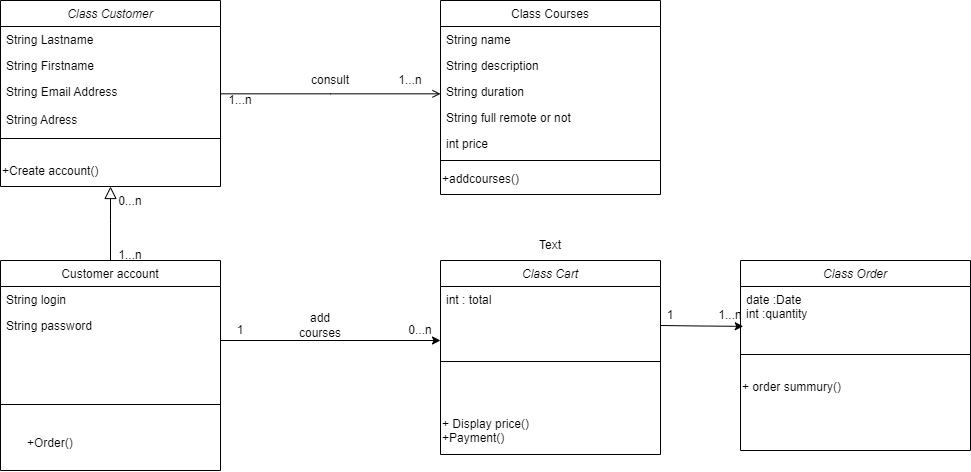

The diagram above was exported from draw.io. Its source (the exported page's mxGraphModel, read from the mxfile embedded in the PNG):
<mxGraphModel dx="1195" dy="650" grid="1" gridSize="10" guides="1" tooltips="1" connect="1" arrows="1" fold="1" page="1" pageScale="1" pageWidth="827" pageHeight="1169" math="0" shadow="0">
  <root>
    <mxCell id="WIyWlLk6GJQsqaUBKTNV-0" />
    <mxCell id="WIyWlLk6GJQsqaUBKTNV-1" parent="WIyWlLk6GJQsqaUBKTNV-0" />
    <mxCell id="zkfFHV4jXpPFQw0GAbJ--0" value="Class Customer" style="swimlane;fontStyle=2;align=center;verticalAlign=top;childLayout=stackLayout;horizontal=1;startSize=26;horizontalStack=0;resizeParent=1;resizeLast=0;collapsible=1;marginBottom=0;rounded=0;shadow=0;strokeWidth=1;" parent="WIyWlLk6GJQsqaUBKTNV-1" vertex="1">
      <mxGeometry x="30" y="70" width="220" height="186" as="geometry">
        <mxRectangle x="230" y="140" width="160" height="26" as="alternateBounds" />
      </mxGeometry>
    </mxCell>
    <mxCell id="zkfFHV4jXpPFQw0GAbJ--1" value="String Lastname" style="text;align=left;verticalAlign=top;spacingLeft=4;spacingRight=4;overflow=hidden;rotatable=0;points=[[0,0.5],[1,0.5]];portConstraint=eastwest;" parent="zkfFHV4jXpPFQw0GAbJ--0" vertex="1">
      <mxGeometry y="26" width="220" height="26" as="geometry" />
    </mxCell>
    <mxCell id="zkfFHV4jXpPFQw0GAbJ--2" value="String Firstname" style="text;align=left;verticalAlign=top;spacingLeft=4;spacingRight=4;overflow=hidden;rotatable=0;points=[[0,0.5],[1,0.5]];portConstraint=eastwest;rounded=0;shadow=0;html=0;" parent="zkfFHV4jXpPFQw0GAbJ--0" vertex="1">
      <mxGeometry y="52" width="220" height="26" as="geometry" />
    </mxCell>
    <mxCell id="zkfFHV4jXpPFQw0GAbJ--3" value="String Email Address&#10;&#10;String Adress" style="text;align=left;verticalAlign=top;spacingLeft=4;spacingRight=4;overflow=hidden;rotatable=0;points=[[0,0.5],[1,0.5]];portConstraint=eastwest;rounded=0;shadow=0;html=0;" parent="zkfFHV4jXpPFQw0GAbJ--0" vertex="1">
      <mxGeometry y="78" width="220" height="42" as="geometry" />
    </mxCell>
    <mxCell id="zkfFHV4jXpPFQw0GAbJ--4" value="" style="line;html=1;strokeWidth=1;align=left;verticalAlign=middle;spacingTop=-1;spacingLeft=3;spacingRight=3;rotatable=0;labelPosition=right;points=[];portConstraint=eastwest;" parent="zkfFHV4jXpPFQw0GAbJ--0" vertex="1">
      <mxGeometry y="120" width="220" height="36" as="geometry" />
    </mxCell>
    <mxCell id="Mzgy6WJYjCr51rSh9W9o-32" value="+Create account()" style="text;html=1;strokeColor=none;fillColor=none;align=left;verticalAlign=middle;whiteSpace=wrap;rounded=0;" vertex="1" parent="zkfFHV4jXpPFQw0GAbJ--0">
      <mxGeometry y="156" width="220" height="30" as="geometry" />
    </mxCell>
    <mxCell id="zkfFHV4jXpPFQw0GAbJ--6" value="Customer account" style="swimlane;fontStyle=0;align=center;verticalAlign=top;childLayout=stackLayout;horizontal=1;startSize=26;horizontalStack=0;resizeParent=1;resizeLast=0;collapsible=1;marginBottom=0;rounded=0;shadow=0;strokeWidth=1;" parent="WIyWlLk6GJQsqaUBKTNV-1" vertex="1">
      <mxGeometry x="30" y="330" width="220" height="210" as="geometry">
        <mxRectangle x="130" y="380" width="160" height="26" as="alternateBounds" />
      </mxGeometry>
    </mxCell>
    <mxCell id="zkfFHV4jXpPFQw0GAbJ--7" value="String login" style="text;align=left;verticalAlign=top;spacingLeft=4;spacingRight=4;overflow=hidden;rotatable=0;points=[[0,0.5],[1,0.5]];portConstraint=eastwest;" parent="zkfFHV4jXpPFQw0GAbJ--6" vertex="1">
      <mxGeometry y="26" width="220" height="26" as="geometry" />
    </mxCell>
    <mxCell id="zkfFHV4jXpPFQw0GAbJ--8" value="String password" style="text;align=left;verticalAlign=top;spacingLeft=4;spacingRight=4;overflow=hidden;rotatable=0;points=[[0,0.5],[1,0.5]];portConstraint=eastwest;rounded=0;shadow=0;html=0;" parent="zkfFHV4jXpPFQw0GAbJ--6" vertex="1">
      <mxGeometry y="52" width="220" height="26" as="geometry" />
    </mxCell>
    <mxCell id="zkfFHV4jXpPFQw0GAbJ--9" value="" style="line;html=1;strokeWidth=1;align=left;verticalAlign=middle;spacingTop=-1;spacingLeft=3;spacingRight=3;rotatable=0;labelPosition=right;points=[];portConstraint=eastwest;" parent="zkfFHV4jXpPFQw0GAbJ--6" vertex="1">
      <mxGeometry y="78" width="220" height="132" as="geometry" />
    </mxCell>
    <mxCell id="zkfFHV4jXpPFQw0GAbJ--12" value="" style="endArrow=block;endSize=10;endFill=0;shadow=0;strokeWidth=1;rounded=0;edgeStyle=elbowEdgeStyle;elbow=vertical;" parent="WIyWlLk6GJQsqaUBKTNV-1" source="zkfFHV4jXpPFQw0GAbJ--6" target="zkfFHV4jXpPFQw0GAbJ--0" edge="1">
      <mxGeometry width="160" relative="1" as="geometry">
        <mxPoint x="200" y="203" as="sourcePoint" />
        <mxPoint x="200" y="203" as="targetPoint" />
      </mxGeometry>
    </mxCell>
    <mxCell id="zkfFHV4jXpPFQw0GAbJ--17" value="Class Courses" style="swimlane;fontStyle=0;align=center;verticalAlign=top;childLayout=stackLayout;horizontal=1;startSize=26;horizontalStack=0;resizeParent=1;resizeLast=0;collapsible=1;marginBottom=0;rounded=0;shadow=0;strokeWidth=1;" parent="WIyWlLk6GJQsqaUBKTNV-1" vertex="1">
      <mxGeometry x="470" y="70" width="220" height="194" as="geometry">
        <mxRectangle x="550" y="140" width="160" height="26" as="alternateBounds" />
      </mxGeometry>
    </mxCell>
    <mxCell id="zkfFHV4jXpPFQw0GAbJ--18" value="String name" style="text;align=left;verticalAlign=top;spacingLeft=4;spacingRight=4;overflow=hidden;rotatable=0;points=[[0,0.5],[1,0.5]];portConstraint=eastwest;" parent="zkfFHV4jXpPFQw0GAbJ--17" vertex="1">
      <mxGeometry y="26" width="220" height="26" as="geometry" />
    </mxCell>
    <mxCell id="zkfFHV4jXpPFQw0GAbJ--19" value="String description" style="text;align=left;verticalAlign=top;spacingLeft=4;spacingRight=4;overflow=hidden;rotatable=0;points=[[0,0.5],[1,0.5]];portConstraint=eastwest;rounded=0;shadow=0;html=0;" parent="zkfFHV4jXpPFQw0GAbJ--17" vertex="1">
      <mxGeometry y="52" width="220" height="26" as="geometry" />
    </mxCell>
    <mxCell id="zkfFHV4jXpPFQw0GAbJ--20" value="String duration" style="text;align=left;verticalAlign=top;spacingLeft=4;spacingRight=4;overflow=hidden;rotatable=0;points=[[0,0.5],[1,0.5]];portConstraint=eastwest;rounded=0;shadow=0;html=0;" parent="zkfFHV4jXpPFQw0GAbJ--17" vertex="1">
      <mxGeometry y="78" width="220" height="26" as="geometry" />
    </mxCell>
    <mxCell id="zkfFHV4jXpPFQw0GAbJ--21" value="String full remote or not" style="text;align=left;verticalAlign=top;spacingLeft=4;spacingRight=4;overflow=hidden;rotatable=0;points=[[0,0.5],[1,0.5]];portConstraint=eastwest;rounded=0;shadow=0;html=0;" parent="zkfFHV4jXpPFQw0GAbJ--17" vertex="1">
      <mxGeometry y="104" width="220" height="26" as="geometry" />
    </mxCell>
    <mxCell id="zkfFHV4jXpPFQw0GAbJ--22" value="int price" style="text;align=left;verticalAlign=top;spacingLeft=4;spacingRight=4;overflow=hidden;rotatable=0;points=[[0,0.5],[1,0.5]];portConstraint=eastwest;rounded=0;shadow=0;html=0;" parent="zkfFHV4jXpPFQw0GAbJ--17" vertex="1">
      <mxGeometry y="130" width="220" height="26" as="geometry" />
    </mxCell>
    <mxCell id="zkfFHV4jXpPFQw0GAbJ--23" value="" style="line;html=1;strokeWidth=1;align=left;verticalAlign=middle;spacingTop=-1;spacingLeft=3;spacingRight=3;rotatable=0;labelPosition=right;points=[];portConstraint=eastwest;" parent="zkfFHV4jXpPFQw0GAbJ--17" vertex="1">
      <mxGeometry y="156" width="220" height="8" as="geometry" />
    </mxCell>
    <mxCell id="Mzgy6WJYjCr51rSh9W9o-62" value="+addcourses()" style="text;html=1;strokeColor=none;fillColor=none;align=left;verticalAlign=middle;whiteSpace=wrap;rounded=0;" vertex="1" parent="zkfFHV4jXpPFQw0GAbJ--17">
      <mxGeometry y="164" width="220" height="30" as="geometry" />
    </mxCell>
    <mxCell id="zkfFHV4jXpPFQw0GAbJ--26" value="" style="endArrow=open;shadow=0;strokeWidth=1;rounded=0;endFill=1;edgeStyle=elbowEdgeStyle;elbow=vertical;" parent="WIyWlLk6GJQsqaUBKTNV-1" source="zkfFHV4jXpPFQw0GAbJ--0" target="zkfFHV4jXpPFQw0GAbJ--17" edge="1">
      <mxGeometry x="0.5" y="41" relative="1" as="geometry">
        <mxPoint x="380" y="192" as="sourcePoint" />
        <mxPoint x="540" y="192" as="targetPoint" />
        <mxPoint x="-40" y="32" as="offset" />
      </mxGeometry>
    </mxCell>
    <mxCell id="Mzgy6WJYjCr51rSh9W9o-17" value="Class Cart" style="swimlane;fontStyle=2;align=center;verticalAlign=top;childLayout=stackLayout;horizontal=1;startSize=26;horizontalStack=0;resizeParent=1;resizeLast=0;collapsible=1;marginBottom=0;rounded=0;shadow=0;strokeWidth=1;" vertex="1" parent="WIyWlLk6GJQsqaUBKTNV-1">
      <mxGeometry x="470" y="330" width="220" height="194" as="geometry">
        <mxRectangle x="230" y="140" width="160" height="26" as="alternateBounds" />
      </mxGeometry>
    </mxCell>
    <mxCell id="Mzgy6WJYjCr51rSh9W9o-18" value="int : total " style="text;align=left;verticalAlign=top;spacingLeft=4;spacingRight=4;overflow=hidden;rotatable=0;points=[[0,0.5],[1,0.5]];portConstraint=eastwest;" vertex="1" parent="Mzgy6WJYjCr51rSh9W9o-17">
      <mxGeometry y="26" width="220" height="26" as="geometry" />
    </mxCell>
    <mxCell id="Mzgy6WJYjCr51rSh9W9o-21" value="" style="line;html=1;strokeWidth=1;align=left;verticalAlign=middle;spacingTop=-1;spacingLeft=3;spacingRight=3;rotatable=0;labelPosition=right;points=[];portConstraint=eastwest;" vertex="1" parent="Mzgy6WJYjCr51rSh9W9o-17">
      <mxGeometry y="52" width="220" height="98" as="geometry" />
    </mxCell>
    <mxCell id="Mzgy6WJYjCr51rSh9W9o-30" value="+ Display price()&lt;br&gt;+Payment()" style="text;html=1;align=left;verticalAlign=top;resizable=0;points=[];autosize=1;strokeColor=none;fillColor=none;" vertex="1" parent="Mzgy6WJYjCr51rSh9W9o-17">
      <mxGeometry y="150" width="220" height="40" as="geometry" />
    </mxCell>
    <mxCell id="Mzgy6WJYjCr51rSh9W9o-22" style="edgeStyle=orthogonalEdgeStyle;rounded=0;orthogonalLoop=1;jettySize=auto;html=1;entryX=0;entryY=0.04;entryDx=0;entryDy=0;entryPerimeter=0;" edge="1" parent="WIyWlLk6GJQsqaUBKTNV-1">
      <mxGeometry relative="1" as="geometry">
        <mxPoint x="250" y="410" as="sourcePoint" />
        <mxPoint x="470" y="410" as="targetPoint" />
      </mxGeometry>
    </mxCell>
    <mxCell id="Mzgy6WJYjCr51rSh9W9o-25" value="Class Order" style="swimlane;fontStyle=2;align=center;verticalAlign=top;childLayout=stackLayout;horizontal=1;startSize=26;horizontalStack=0;resizeParent=1;resizeLast=0;collapsible=1;marginBottom=0;rounded=0;shadow=0;strokeWidth=1;" vertex="1" parent="WIyWlLk6GJQsqaUBKTNV-1">
      <mxGeometry x="770" y="330" width="230" height="190" as="geometry">
        <mxRectangle x="230" y="140" width="160" height="26" as="alternateBounds" />
      </mxGeometry>
    </mxCell>
    <mxCell id="Mzgy6WJYjCr51rSh9W9o-28" value="date :Date&#10;int :quantity&#10;" style="text;align=left;verticalAlign=top;spacingLeft=4;spacingRight=4;overflow=hidden;rotatable=0;points=[[0,0.5],[1,0.5]];portConstraint=eastwest;rounded=0;shadow=0;html=0;" vertex="1" parent="Mzgy6WJYjCr51rSh9W9o-25">
      <mxGeometry y="26" width="230" height="50" as="geometry" />
    </mxCell>
    <mxCell id="Mzgy6WJYjCr51rSh9W9o-29" value="" style="line;html=1;strokeWidth=1;align=left;verticalAlign=middle;spacingTop=-1;spacingLeft=3;spacingRight=3;rotatable=0;labelPosition=right;points=[];portConstraint=eastwest;" vertex="1" parent="Mzgy6WJYjCr51rSh9W9o-25">
      <mxGeometry y="76" width="230" height="36" as="geometry" />
    </mxCell>
    <mxCell id="Mzgy6WJYjCr51rSh9W9o-31" value="+ order summury()" style="text;html=1;strokeColor=none;fillColor=none;align=left;verticalAlign=middle;whiteSpace=wrap;rounded=0;" vertex="1" parent="Mzgy6WJYjCr51rSh9W9o-25">
      <mxGeometry y="112" width="230" height="30" as="geometry" />
    </mxCell>
    <mxCell id="Mzgy6WJYjCr51rSh9W9o-38" style="edgeStyle=orthogonalEdgeStyle;rounded=0;orthogonalLoop=1;jettySize=auto;html=1;exitX=1;exitY=0.5;exitDx=0;exitDy=0;entryX=0.012;entryY=0.797;entryDx=0;entryDy=0;entryPerimeter=0;" edge="1" parent="WIyWlLk6GJQsqaUBKTNV-1" target="Mzgy6WJYjCr51rSh9W9o-28">
      <mxGeometry relative="1" as="geometry">
        <mxPoint x="690" y="394.9999999999998" as="sourcePoint" />
      </mxGeometry>
    </mxCell>
    <mxCell id="Mzgy6WJYjCr51rSh9W9o-39" value="1...n" style="text;html=1;strokeColor=none;fillColor=none;align=center;verticalAlign=middle;whiteSpace=wrap;rounded=0;" vertex="1" parent="WIyWlLk6GJQsqaUBKTNV-1">
      <mxGeometry x="130" y="310" width="60" height="30" as="geometry" />
    </mxCell>
    <mxCell id="Mzgy6WJYjCr51rSh9W9o-40" value="0...n" style="text;html=1;strokeColor=none;fillColor=none;align=center;verticalAlign=middle;whiteSpace=wrap;rounded=0;" vertex="1" parent="WIyWlLk6GJQsqaUBKTNV-1">
      <mxGeometry x="130" y="256" width="60" height="30" as="geometry" />
    </mxCell>
    <mxCell id="Mzgy6WJYjCr51rSh9W9o-41" value="1...n" style="text;html=1;strokeColor=none;fillColor=none;align=center;verticalAlign=middle;whiteSpace=wrap;rounded=0;" vertex="1" parent="WIyWlLk6GJQsqaUBKTNV-1">
      <mxGeometry x="420" y="140" width="40" height="20" as="geometry" />
    </mxCell>
    <mxCell id="Mzgy6WJYjCr51rSh9W9o-47" value="1...n" style="text;html=1;strokeColor=none;fillColor=none;align=center;verticalAlign=middle;whiteSpace=wrap;rounded=0;" vertex="1" parent="WIyWlLk6GJQsqaUBKTNV-1">
      <mxGeometry x="250" y="160" width="40" height="20" as="geometry" />
    </mxCell>
    <mxCell id="Mzgy6WJYjCr51rSh9W9o-48" value="1" style="text;html=1;strokeColor=none;fillColor=none;align=center;verticalAlign=middle;whiteSpace=wrap;rounded=0;" vertex="1" parent="WIyWlLk6GJQsqaUBKTNV-1">
      <mxGeometry x="250" y="390" width="40" height="20" as="geometry" />
    </mxCell>
    <mxCell id="Mzgy6WJYjCr51rSh9W9o-49" value="0...n" style="text;html=1;strokeColor=none;fillColor=none;align=center;verticalAlign=middle;whiteSpace=wrap;rounded=0;" vertex="1" parent="WIyWlLk6GJQsqaUBKTNV-1">
      <mxGeometry x="430" y="390" width="40" height="20" as="geometry" />
    </mxCell>
    <mxCell id="Mzgy6WJYjCr51rSh9W9o-53" value="consult" style="text;html=1;strokeColor=none;fillColor=none;align=center;verticalAlign=middle;whiteSpace=wrap;rounded=0;" vertex="1" parent="WIyWlLk6GJQsqaUBKTNV-1">
      <mxGeometry x="330" y="135" width="60" height="30" as="geometry" />
    </mxCell>
    <mxCell id="Mzgy6WJYjCr51rSh9W9o-54" value="add courses" style="text;html=1;strokeColor=none;fillColor=none;align=center;verticalAlign=middle;whiteSpace=wrap;rounded=0;" vertex="1" parent="WIyWlLk6GJQsqaUBKTNV-1">
      <mxGeometry x="320" y="380" width="60" height="30" as="geometry" />
    </mxCell>
    <mxCell id="Mzgy6WJYjCr51rSh9W9o-64" value="Text" style="text;html=1;strokeColor=none;fillColor=none;align=center;verticalAlign=middle;whiteSpace=wrap;rounded=0;" vertex="1" parent="WIyWlLk6GJQsqaUBKTNV-1">
      <mxGeometry x="550" y="300" width="60" height="30" as="geometry" />
    </mxCell>
    <mxCell id="Mzgy6WJYjCr51rSh9W9o-66" value="+Order()" style="text;html=1;align=left;verticalAlign=middle;resizable=0;points=[];autosize=1;strokeColor=none;fillColor=none;" vertex="1" parent="WIyWlLk6GJQsqaUBKTNV-1">
      <mxGeometry x="55" y="498" width="70" height="30" as="geometry" />
    </mxCell>
    <mxCell id="Mzgy6WJYjCr51rSh9W9o-69" value="1" style="text;html=1;strokeColor=none;fillColor=none;align=center;verticalAlign=middle;whiteSpace=wrap;rounded=0;" vertex="1" parent="WIyWlLk6GJQsqaUBKTNV-1">
      <mxGeometry x="690" y="370" width="20" height="30" as="geometry" />
    </mxCell>
    <mxCell id="Mzgy6WJYjCr51rSh9W9o-71" value="1...n" style="text;html=1;strokeColor=none;fillColor=none;align=center;verticalAlign=middle;whiteSpace=wrap;rounded=0;" vertex="1" parent="WIyWlLk6GJQsqaUBKTNV-1">
      <mxGeometry x="750" y="370" width="20" height="30" as="geometry" />
    </mxCell>
  </root>
</mxGraphModel>